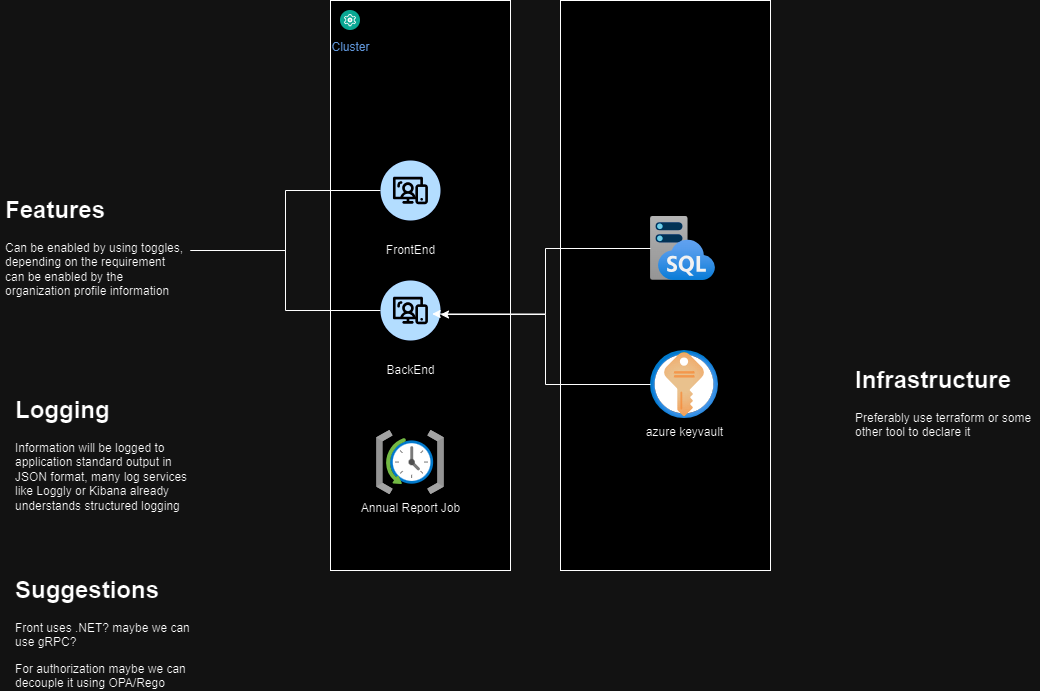

The diagram above was exported from draw.io. Its source (the exported page's mxGraphModel, read from the mxfile embedded in the PNG):
<mxGraphModel dx="906" dy="665" grid="1" gridSize="10" guides="1" tooltips="1" connect="1" arrows="1" fold="1" page="1" pageScale="1" pageWidth="1169" pageHeight="827" math="0" shadow="0">
  <root>
    <mxCell id="0" />
    <mxCell id="1" parent="0" />
    <mxCell id="jgRNdBJS_7Xc21gaFGsk-1" value="" style="rounded=0;whiteSpace=wrap;html=1;" parent="1" vertex="1">
      <mxGeometry x="410" y="80" width="180" height="570" as="geometry" />
    </mxCell>
    <mxCell id="jgRNdBJS_7Xc21gaFGsk-4" value="Cluster" style="image;aspect=fixed;perimeter=ellipsePerimeter;html=1;align=center;shadow=0;dashed=0;fontColor=#4277BB;labelBackgroundColor=default;fontSize=12;spacingTop=3;image=img/lib/ibm/management/cluster_management.svg;" parent="1" vertex="1">
      <mxGeometry x="420" y="90" width="20" height="20" as="geometry" />
    </mxCell>
    <mxCell id="jgRNdBJS_7Xc21gaFGsk-12" style="edgeStyle=orthogonalEdgeStyle;rounded=0;orthogonalLoop=1;jettySize=auto;html=1;entryX=1;entryY=0.5;entryDx=0;entryDy=0;endArrow=none;endFill=0;" parent="1" source="jgRNdBJS_7Xc21gaFGsk-6" target="jgRNdBJS_7Xc21gaFGsk-9" edge="1">
      <mxGeometry relative="1" as="geometry" />
    </mxCell>
    <mxCell id="jgRNdBJS_7Xc21gaFGsk-6" value="FrontEnd" style="verticalLabelPosition=bottom;aspect=fixed;html=1;shape=mxgraph.salesforce.web2;" parent="1" vertex="1">
      <mxGeometry x="460" y="240" width="60" height="60" as="geometry" />
    </mxCell>
    <mxCell id="jgRNdBJS_7Xc21gaFGsk-11" style="edgeStyle=orthogonalEdgeStyle;rounded=0;orthogonalLoop=1;jettySize=auto;html=1;endArrow=none;endFill=0;" parent="1" source="jgRNdBJS_7Xc21gaFGsk-7" target="jgRNdBJS_7Xc21gaFGsk-9" edge="1">
      <mxGeometry relative="1" as="geometry" />
    </mxCell>
    <mxCell id="jgRNdBJS_7Xc21gaFGsk-7" value="BackEnd" style="verticalLabelPosition=bottom;aspect=fixed;html=1;shape=mxgraph.salesforce.web2;" parent="1" vertex="1">
      <mxGeometry x="460" y="360" width="60" height="60" as="geometry" />
    </mxCell>
    <mxCell id="jgRNdBJS_7Xc21gaFGsk-8" value="Annual Report Job" style="image;aspect=fixed;html=1;points=[];align=center;fontSize=12;image=img/lib/azure2/management_governance/Scheduler_Job_Collections.svg;" parent="1" vertex="1">
      <mxGeometry x="456" y="510" width="68" height="64" as="geometry" />
    </mxCell>
    <mxCell id="jgRNdBJS_7Xc21gaFGsk-9" value="&lt;h1&gt;Features&lt;/h1&gt;&lt;p&gt;Can be enabled by using toggles, depending on the requirement can be enabled by the organization profile information&lt;/p&gt;" style="text;html=1;strokeColor=none;fillColor=none;spacing=5;spacingTop=-20;whiteSpace=wrap;overflow=hidden;rounded=0;" parent="1" vertex="1">
      <mxGeometry x="80" y="270" width="190" height="120" as="geometry" />
    </mxCell>
    <mxCell id="jgRNdBJS_7Xc21gaFGsk-13" value="&lt;h1&gt;Logging&lt;/h1&gt;&lt;p&gt;Information will be logged to application standard output in JSON format, many log services like Loggly or Kibana already understands structured logging&lt;/p&gt;" style="text;html=1;strokeColor=none;fillColor=none;spacing=5;spacingTop=-20;whiteSpace=wrap;overflow=hidden;rounded=0;" parent="1" vertex="1">
      <mxGeometry x="90" y="470" width="190" height="170" as="geometry" />
    </mxCell>
    <mxCell id="jgRNdBJS_7Xc21gaFGsk-15" value="" style="rounded=0;whiteSpace=wrap;html=1;" parent="1" vertex="1">
      <mxGeometry x="640" y="80" width="210" height="570" as="geometry" />
    </mxCell>
    <mxCell id="jgRNdBJS_7Xc21gaFGsk-16" value="azure keyvault" style="image;aspect=fixed;html=1;points=[];align=center;fontSize=12;image=img/lib/azure2/security/Key_Vaults.svg;" parent="1" vertex="1">
      <mxGeometry x="730" y="430" width="68" height="68" as="geometry" />
    </mxCell>
    <mxCell id="jgRNdBJS_7Xc21gaFGsk-17" style="edgeStyle=orthogonalEdgeStyle;rounded=0;orthogonalLoop=1;jettySize=auto;html=1;entryX=1;entryY=0.567;entryDx=0;entryDy=0;entryPerimeter=0;" parent="1" source="jgRNdBJS_7Xc21gaFGsk-16" target="jgRNdBJS_7Xc21gaFGsk-7" edge="1">
      <mxGeometry relative="1" as="geometry" />
    </mxCell>
    <mxCell id="jgRNdBJS_7Xc21gaFGsk-19" value="" style="image;aspect=fixed;html=1;points=[];align=center;fontSize=12;image=img/lib/azure2/databases/SQL_Managed_Instance.svg;" parent="1" vertex="1">
      <mxGeometry x="730" y="296" width="65" height="64" as="geometry" />
    </mxCell>
    <mxCell id="jgRNdBJS_7Xc21gaFGsk-20" style="edgeStyle=orthogonalEdgeStyle;rounded=0;orthogonalLoop=1;jettySize=auto;html=1;entryX=0.861;entryY=0.558;entryDx=0;entryDy=0;entryPerimeter=0;" parent="1" source="jgRNdBJS_7Xc21gaFGsk-19" target="jgRNdBJS_7Xc21gaFGsk-7" edge="1">
      <mxGeometry relative="1" as="geometry" />
    </mxCell>
    <mxCell id="jgRNdBJS_7Xc21gaFGsk-21" value="&lt;h1&gt;Infrastructure&lt;/h1&gt;&lt;p&gt;Preferably use terraform or some other tool to declare it&lt;/p&gt;" style="text;html=1;strokeColor=none;fillColor=none;spacing=5;spacingTop=-20;whiteSpace=wrap;overflow=hidden;rounded=0;" parent="1" vertex="1">
      <mxGeometry x="930" y="440" width="190" height="120" as="geometry" />
    </mxCell>
    <mxCell id="a3ViHKKfJ9ylMqpEadSP-1" value="&lt;h1&gt;Suggestions&lt;/h1&gt;&lt;p&gt;Front uses .NET? maybe we can use gRPC?&lt;/p&gt;&lt;p&gt;For authorization maybe we can decouple it using OPA/Rego&lt;/p&gt;" style="text;html=1;strokeColor=none;fillColor=none;spacing=5;spacingTop=-20;whiteSpace=wrap;overflow=hidden;rounded=0;" parent="1" vertex="1">
      <mxGeometry x="90" y="650" width="190" height="120" as="geometry" />
    </mxCell>
  </root>
</mxGraphModel>